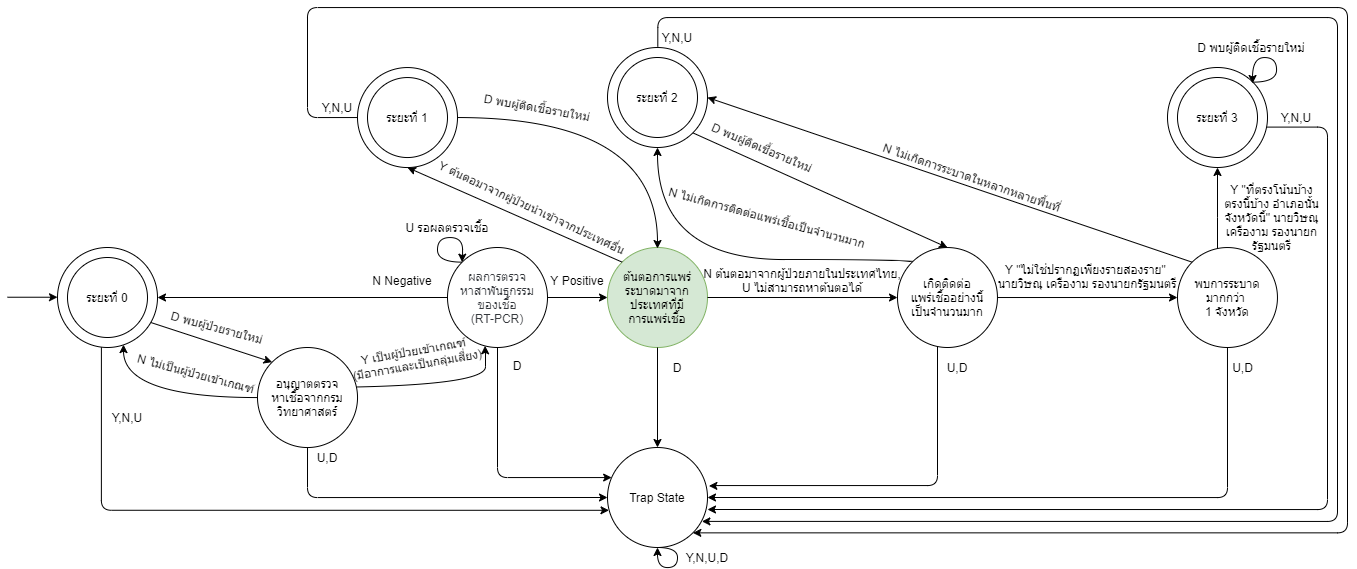

The diagram above was exported from draw.io. Its source (the exported page's mxGraphModel, read from the mxfile embedded in the PNG):
<mxGraphModel dx="2950" dy="665" grid="1" gridSize="10" guides="1" tooltips="1" connect="1" arrows="1" fold="1" page="1" pageScale="1" pageWidth="1654" pageHeight="1169" math="0" shadow="0">
  <root>
    <mxCell id="0" />
    <mxCell id="1" parent="0" />
    <mxCell id="vahx8tkQOqIb9b6XH1HL-14" value="ต้นตอการแพร่ระบาดมาจากประเทศที่มี&lt;br&gt;การแพร่เชื้อ" style="ellipse;whiteSpace=wrap;html=1;aspect=fixed;fillColor=#d5e8d4;strokeColor=#82b366;" parent="1" vertex="1">
      <mxGeometry x="560" y="700" width="100" height="100" as="geometry" />
    </mxCell>
    <mxCell id="vahx8tkQOqIb9b6XH1HL-3" value="" style="group" parent="1" vertex="1" connectable="0">
      <mxGeometry x="50" y="700" width="100" height="100" as="geometry" />
    </mxCell>
    <mxCell id="vahx8tkQOqIb9b6XH1HL-1" value="" style="ellipse;whiteSpace=wrap;html=1;aspect=fixed;" parent="vahx8tkQOqIb9b6XH1HL-3" vertex="1">
      <mxGeometry x="-40" width="100" height="100" as="geometry" />
    </mxCell>
    <mxCell id="vahx8tkQOqIb9b6XH1HL-2" value="ระยะที่ 0" style="ellipse;whiteSpace=wrap;html=1;aspect=fixed;" parent="vahx8tkQOqIb9b6XH1HL-3" vertex="1">
      <mxGeometry x="-30" y="10" width="80" height="80" as="geometry" />
    </mxCell>
    <mxCell id="vahx8tkQOqIb9b6XH1HL-34" style="edgeStyle=orthogonalEdgeStyle;rounded=0;orthogonalLoop=1;jettySize=auto;html=1;entryX=1;entryY=0.5;entryDx=0;entryDy=0;" parent="1" source="vahx8tkQOqIb9b6XH1HL-11" target="vahx8tkQOqIb9b6XH1HL-1" edge="1">
      <mxGeometry relative="1" as="geometry" />
    </mxCell>
    <mxCell id="vahx8tkQOqIb9b6XH1HL-38" style="edgeStyle=orthogonalEdgeStyle;rounded=0;orthogonalLoop=1;jettySize=auto;html=1;entryX=0;entryY=0.5;entryDx=0;entryDy=0;" parent="1" source="vahx8tkQOqIb9b6XH1HL-11" target="vahx8tkQOqIb9b6XH1HL-14" edge="1">
      <mxGeometry relative="1" as="geometry" />
    </mxCell>
    <mxCell id="vahx8tkQOqIb9b6XH1HL-55" style="edgeStyle=orthogonalEdgeStyle;rounded=1;orthogonalLoop=1;jettySize=auto;html=1;exitX=0.5;exitY=1;exitDx=0;exitDy=0;" parent="1" source="vahx8tkQOqIb9b6XH1HL-11" target="vahx8tkQOqIb9b6XH1HL-52" edge="1">
      <mxGeometry relative="1" as="geometry">
        <Array as="points">
          <mxPoint x="450" y="930" />
        </Array>
      </mxGeometry>
    </mxCell>
    <mxCell id="vahx8tkQOqIb9b6XH1HL-11" value="&lt;font color=&quot;#36393d&quot;&gt;ผลการตรวจ&lt;br&gt;หาสาพันธุกรรม&lt;br&gt;ของเชื้อ&lt;br&gt;&amp;nbsp;(RT-PCR)&amp;nbsp;&lt;/font&gt;" style="ellipse;whiteSpace=wrap;html=1;aspect=fixed;fillColor=none;" parent="1" vertex="1">
      <mxGeometry x="400" y="700" width="100" height="100" as="geometry" />
    </mxCell>
    <mxCell id="vahx8tkQOqIb9b6XH1HL-39" style="orthogonalLoop=1;jettySize=auto;html=1;entryX=0.5;entryY=1;entryDx=0;entryDy=0;exitX=0;exitY=0;exitDx=0;exitDy=0;" parent="1" source="vahx8tkQOqIb9b6XH1HL-14" target="vahx8tkQOqIb9b6XH1HL-19" edge="1">
      <mxGeometry relative="1" as="geometry" />
    </mxCell>
    <mxCell id="vahx8tkQOqIb9b6XH1HL-41" style="edgeStyle=orthogonalEdgeStyle;rounded=0;orthogonalLoop=1;jettySize=auto;html=1;exitX=1;exitY=0.5;exitDx=0;exitDy=0;entryX=0;entryY=0.5;entryDx=0;entryDy=0;" parent="1" source="vahx8tkQOqIb9b6XH1HL-14" target="vahx8tkQOqIb9b6XH1HL-15" edge="1">
      <mxGeometry relative="1" as="geometry" />
    </mxCell>
    <mxCell id="vahx8tkQOqIb9b6XH1HL-56" style="edgeStyle=orthogonalEdgeStyle;rounded=0;orthogonalLoop=1;jettySize=auto;html=1;entryX=0.5;entryY=0;entryDx=0;entryDy=0;" parent="1" source="vahx8tkQOqIb9b6XH1HL-14" target="vahx8tkQOqIb9b6XH1HL-52" edge="1">
      <mxGeometry relative="1" as="geometry" />
    </mxCell>
    <mxCell id="vahx8tkQOqIb9b6XH1HL-42" value="" style="edgeStyle=orthogonalEdgeStyle;rounded=0;orthogonalLoop=1;jettySize=auto;html=1;" parent="1" source="vahx8tkQOqIb9b6XH1HL-15" target="vahx8tkQOqIb9b6XH1HL-16" edge="1">
      <mxGeometry relative="1" as="geometry" />
    </mxCell>
    <mxCell id="vahx8tkQOqIb9b6XH1HL-43" style="edgeStyle=orthogonalEdgeStyle;orthogonalLoop=1;jettySize=auto;html=1;exitX=0;exitY=0;exitDx=0;exitDy=0;entryX=0.5;entryY=1;entryDx=0;entryDy=0;curved=1;" parent="1" source="vahx8tkQOqIb9b6XH1HL-15" target="vahx8tkQOqIb9b6XH1HL-24" edge="1">
      <mxGeometry relative="1" as="geometry">
        <mxPoint x="810" y="680.04" as="targetPoint" />
        <Array as="points">
          <mxPoint x="865" y="712" />
          <mxPoint x="610" y="712" />
        </Array>
      </mxGeometry>
    </mxCell>
    <mxCell id="vahx8tkQOqIb9b6XH1HL-57" style="edgeStyle=orthogonalEdgeStyle;rounded=1;orthogonalLoop=1;jettySize=auto;html=1;entryX=1.014;entryY=0.384;entryDx=0;entryDy=0;entryPerimeter=0;" parent="1" source="vahx8tkQOqIb9b6XH1HL-15" target="vahx8tkQOqIb9b6XH1HL-52" edge="1">
      <mxGeometry relative="1" as="geometry">
        <Array as="points">
          <mxPoint x="890" y="938" />
          <mxPoint x="661" y="938" />
        </Array>
        <mxPoint x="768.7298334620741" y="930.0400000000002" as="targetPoint" />
      </mxGeometry>
    </mxCell>
    <mxCell id="vahx8tkQOqIb9b6XH1HL-15" value="เกิดติดต่อ&lt;br&gt;แพร่เชื้ออย่างนี้&lt;br&gt;เป็นจำนวนมาก" style="ellipse;whiteSpace=wrap;html=1;aspect=fixed;fillColor=none;" parent="1" vertex="1">
      <mxGeometry x="850" y="700.04" width="99.96" height="99.96" as="geometry" />
    </mxCell>
    <mxCell id="vahx8tkQOqIb9b6XH1HL-45" style="edgeStyle=orthogonalEdgeStyle;orthogonalLoop=1;jettySize=auto;html=1;entryX=0.5;entryY=1;entryDx=0;entryDy=0;curved=1;" parent="1" source="vahx8tkQOqIb9b6XH1HL-16" target="vahx8tkQOqIb9b6XH1HL-27" edge="1">
      <mxGeometry relative="1" as="geometry">
        <Array as="points">
          <mxPoint x="1170" y="670" />
          <mxPoint x="1170" y="670" />
        </Array>
      </mxGeometry>
    </mxCell>
    <mxCell id="vahx8tkQOqIb9b6XH1HL-58" style="edgeStyle=orthogonalEdgeStyle;rounded=1;orthogonalLoop=1;jettySize=auto;html=1;entryX=1;entryY=0.5;entryDx=0;entryDy=0;" parent="1" source="vahx8tkQOqIb9b6XH1HL-16" target="vahx8tkQOqIb9b6XH1HL-52" edge="1">
      <mxGeometry relative="1" as="geometry">
        <Array as="points">
          <mxPoint x="1180" y="950" />
        </Array>
        <mxPoint x="870.9600000000255" y="940.04" as="targetPoint" />
      </mxGeometry>
    </mxCell>
    <mxCell id="hSOP1vrdfnNcHXj0TsgI-6" style="orthogonalLoop=1;jettySize=auto;html=1;exitX=0;exitY=0;exitDx=0;exitDy=0;entryX=1;entryY=0.5;entryDx=0;entryDy=0;" parent="1" source="vahx8tkQOqIb9b6XH1HL-16" target="vahx8tkQOqIb9b6XH1HL-24" edge="1">
      <mxGeometry relative="1" as="geometry" />
    </mxCell>
    <mxCell id="vahx8tkQOqIb9b6XH1HL-16" value="พบการระบาดมากกว่า &lt;br&gt;1 จังหวัด" style="ellipse;whiteSpace=wrap;html=1;aspect=fixed;fillColor=none;" parent="1" vertex="1">
      <mxGeometry x="1130" y="700.04" width="99.96" height="99.96" as="geometry" />
    </mxCell>
    <mxCell id="vahx8tkQOqIb9b6XH1HL-18" value="" style="group" parent="1" vertex="1" connectable="0">
      <mxGeometry x="330" y="540.04" width="100" height="80" as="geometry" />
    </mxCell>
    <mxCell id="vahx8tkQOqIb9b6XH1HL-19" value="" style="ellipse;whiteSpace=wrap;html=1;aspect=fixed;" parent="vahx8tkQOqIb9b6XH1HL-18" vertex="1">
      <mxGeometry x="-20" y="-20" width="100" height="100" as="geometry" />
    </mxCell>
    <mxCell id="vahx8tkQOqIb9b6XH1HL-20" value="ระยะที่ 1" style="ellipse;whiteSpace=wrap;html=1;aspect=fixed;" parent="vahx8tkQOqIb9b6XH1HL-18" vertex="1">
      <mxGeometry x="-10" y="-10" width="80" height="80" as="geometry" />
    </mxCell>
    <mxCell id="vahx8tkQOqIb9b6XH1HL-23" value="" style="group" parent="1" vertex="1" connectable="0">
      <mxGeometry x="560" y="520" width="100" height="80" as="geometry" />
    </mxCell>
    <mxCell id="vahx8tkQOqIb9b6XH1HL-24" value="" style="ellipse;whiteSpace=wrap;html=1;aspect=fixed;" parent="vahx8tkQOqIb9b6XH1HL-23" vertex="1">
      <mxGeometry y="-20" width="100" height="100" as="geometry" />
    </mxCell>
    <mxCell id="vahx8tkQOqIb9b6XH1HL-25" value="ระยะที่ 2" style="ellipse;whiteSpace=wrap;html=1;aspect=fixed;" parent="vahx8tkQOqIb9b6XH1HL-23" vertex="1">
      <mxGeometry x="10" y="-10" width="80" height="80" as="geometry" />
    </mxCell>
    <mxCell id="vahx8tkQOqIb9b6XH1HL-31" style="orthogonalLoop=1;jettySize=auto;html=1;entryX=0;entryY=0;entryDx=0;entryDy=0;exitX=0.933;exitY=0.75;exitDx=0;exitDy=0;exitPerimeter=0;" parent="1" source="vahx8tkQOqIb9b6XH1HL-1" target="vahx8tkQOqIb9b6XH1HL-6" edge="1">
      <mxGeometry relative="1" as="geometry">
        <mxPoint x="263.58" y="779.97" as="targetPoint" />
        <mxPoint x="130" y="760" as="sourcePoint" />
      </mxGeometry>
    </mxCell>
    <mxCell id="vahx8tkQOqIb9b6XH1HL-32" style="edgeStyle=orthogonalEdgeStyle;orthogonalLoop=1;jettySize=auto;html=1;entryX=0.66;entryY=0.971;entryDx=0;entryDy=0;curved=1;entryPerimeter=0;" parent="1" source="vahx8tkQOqIb9b6XH1HL-6" target="vahx8tkQOqIb9b6XH1HL-1" edge="1">
      <mxGeometry relative="1" as="geometry">
        <Array as="points">
          <mxPoint x="76" y="850" />
        </Array>
      </mxGeometry>
    </mxCell>
    <mxCell id="vahx8tkQOqIb9b6XH1HL-33" style="edgeStyle=orthogonalEdgeStyle;orthogonalLoop=1;jettySize=auto;html=1;entryX=0.376;entryY=0.983;entryDx=0;entryDy=0;entryPerimeter=0;curved=1;" parent="1" target="vahx8tkQOqIb9b6XH1HL-11" edge="1">
      <mxGeometry relative="1" as="geometry">
        <mxPoint x="253.57994802463918" y="840.0344827586207" as="sourcePoint" />
        <Array as="points">
          <mxPoint x="438" y="840" />
          <mxPoint x="438" y="798" />
        </Array>
      </mxGeometry>
    </mxCell>
    <mxCell id="vahx8tkQOqIb9b6XH1HL-37" style="edgeStyle=orthogonalEdgeStyle;orthogonalLoop=1;jettySize=auto;html=1;exitX=0;exitY=0;exitDx=0;exitDy=0;curved=1;entryX=0;entryY=0;entryDx=0;entryDy=0;" parent="1" source="vahx8tkQOqIb9b6XH1HL-11" edge="1" target="vahx8tkQOqIb9b6XH1HL-11">
      <mxGeometry relative="1" as="geometry">
        <mxPoint x="412" y="712" as="targetPoint" />
        <Array as="points">
          <mxPoint x="390" y="715" />
          <mxPoint x="390" y="690" />
          <mxPoint x="415" y="690" />
          <mxPoint x="415" y="715" />
        </Array>
      </mxGeometry>
    </mxCell>
    <mxCell id="vahx8tkQOqIb9b6XH1HL-51" style="edgeStyle=orthogonalEdgeStyle;orthogonalLoop=1;jettySize=auto;html=1;exitX=1;exitY=0.5;exitDx=0;exitDy=0;curved=1;" parent="1" source="vahx8tkQOqIb9b6XH1HL-19" edge="1">
      <mxGeometry relative="1" as="geometry">
        <mxPoint x="610" y="701" as="targetPoint" />
        <Array as="points">
          <mxPoint x="610" y="570" />
        </Array>
      </mxGeometry>
    </mxCell>
    <mxCell id="vahx8tkQOqIb9b6XH1HL-52" value="Trap State" style="ellipse;whiteSpace=wrap;html=1;aspect=fixed;fillColor=none;strokeColor=#000000;" parent="1" vertex="1">
      <mxGeometry x="560" y="900" width="100" height="100" as="geometry" />
    </mxCell>
    <mxCell id="vahx8tkQOqIb9b6XH1HL-53" style="edgeStyle=orthogonalEdgeStyle;rounded=1;orthogonalLoop=1;jettySize=auto;html=1;entryX=0.015;entryY=0.628;entryDx=0;entryDy=0;entryPerimeter=0;exitX=0.439;exitY=0.998;exitDx=0;exitDy=0;exitPerimeter=0;" parent="1" target="vahx8tkQOqIb9b6XH1HL-52" edge="1" source="vahx8tkQOqIb9b6XH1HL-1">
      <mxGeometry relative="1" as="geometry">
        <mxPoint x="85" y="781" as="sourcePoint" />
        <Array as="points">
          <mxPoint x="54" y="963" />
        </Array>
        <mxPoint x="360.8799999999999" y="950.24" as="targetPoint" />
      </mxGeometry>
    </mxCell>
    <mxCell id="vahx8tkQOqIb9b6XH1HL-54" style="edgeStyle=orthogonalEdgeStyle;rounded=1;orthogonalLoop=1;jettySize=auto;html=1;entryX=0;entryY=0.5;entryDx=0;entryDy=0;" parent="1" source="vahx8tkQOqIb9b6XH1HL-6" target="vahx8tkQOqIb9b6XH1HL-52" edge="1">
      <mxGeometry relative="1" as="geometry">
        <Array as="points">
          <mxPoint x="260" y="950" />
        </Array>
        <mxPoint x="560" y="930" as="targetPoint" />
      </mxGeometry>
    </mxCell>
    <mxCell id="vahx8tkQOqIb9b6XH1HL-59" style="edgeStyle=orthogonalEdgeStyle;rounded=1;orthogonalLoop=1;jettySize=auto;html=1;entryX=1;entryY=0.62;entryDx=0;entryDy=0;entryPerimeter=0;exitX=0.988;exitY=0.596;exitDx=0;exitDy=0;exitPerimeter=0;" parent="1" target="vahx8tkQOqIb9b6XH1HL-52" edge="1" source="vahx8tkQOqIb9b6XH1HL-27">
      <mxGeometry relative="1" as="geometry">
        <mxPoint x="870" y="950.04" as="targetPoint" />
        <mxPoint x="1110.96" y="580.04" as="sourcePoint" />
        <Array as="points">
          <mxPoint x="1280" y="580" />
          <mxPoint x="1280" y="962" />
        </Array>
      </mxGeometry>
    </mxCell>
    <mxCell id="vahx8tkQOqIb9b6XH1HL-61" style="edgeStyle=orthogonalEdgeStyle;orthogonalLoop=1;jettySize=auto;html=1;entryX=1;entryY=1;entryDx=0;entryDy=0;rounded=1;exitX=0;exitY=0.5;exitDx=0;exitDy=0;" parent="1" target="vahx8tkQOqIb9b6XH1HL-52" edge="1" source="vahx8tkQOqIb9b6XH1HL-19">
      <mxGeometry relative="1" as="geometry">
        <mxPoint x="330" y="580" as="sourcePoint" />
        <Array as="points">
          <mxPoint x="260" y="570" />
          <mxPoint x="260" y="460" />
          <mxPoint x="1300" y="460" />
          <mxPoint x="1300" y="985" />
        </Array>
        <mxPoint x="318.2842712474985" y="968.3242712474982" as="targetPoint" />
      </mxGeometry>
    </mxCell>
    <mxCell id="vahx8tkQOqIb9b6XH1HL-62" value="U รอผลตรวจเชื้อ" style="text;html=1;strokeColor=none;fillColor=none;align=center;verticalAlign=middle;whiteSpace=wrap;rounded=0;" parent="1" vertex="1">
      <mxGeometry x="350" y="670" width="100" height="20" as="geometry" />
    </mxCell>
    <mxCell id="vahx8tkQOqIb9b6XH1HL-63" value="D พบผู้ติดเชื้อรายใหม่" style="text;html=1;strokeColor=none;fillColor=none;align=center;verticalAlign=middle;whiteSpace=wrap;rounded=0;rotation=10;" parent="1" vertex="1">
      <mxGeometry x="430" y="550" width="120" height="20" as="geometry" />
    </mxCell>
    <mxCell id="vahx8tkQOqIb9b6XH1HL-64" value="D พบผู้ติดเชื้อรายใหม่" style="text;html=1;strokeColor=none;fillColor=none;align=center;verticalAlign=middle;whiteSpace=wrap;rounded=0;" parent="1" vertex="1">
      <mxGeometry x="1149.04" y="490" width="110" height="20" as="geometry" />
    </mxCell>
    <mxCell id="vahx8tkQOqIb9b6XH1HL-65" value="D พบผู้ป่วยรายใหม่" style="text;html=1;strokeColor=none;fillColor=none;align=center;verticalAlign=middle;whiteSpace=wrap;rounded=0;rotation=15;" parent="1" vertex="1">
      <mxGeometry x="110" y="770.04" width="120" height="20" as="geometry" />
    </mxCell>
    <mxCell id="vahx8tkQOqIb9b6XH1HL-66" value="&lt;div&gt;N ต้นตอมาจากผู้ป่วยภายในประเทศไทย,&lt;/div&gt;&lt;div&gt;U ไม่สามารถหาต้นตอได้&lt;/div&gt;" style="text;html=1;strokeColor=none;fillColor=none;align=center;verticalAlign=middle;whiteSpace=wrap;rounded=0;" parent="1" vertex="1">
      <mxGeometry x="645" y="723" width="220" height="20" as="geometry" />
    </mxCell>
    <mxCell id="vahx8tkQOqIb9b6XH1HL-67" value="Y เป็นผู้ป่วยเข้าเกณฑ์ &lt;br&gt;(มีอาการและเป็นกลุ่มเสี่ยง)" style="text;html=1;strokeColor=none;fillColor=none;align=center;verticalAlign=middle;whiteSpace=wrap;rounded=0;rotation=-10;" parent="1" vertex="1">
      <mxGeometry x="244" y="800" width="250" height="20" as="geometry" />
    </mxCell>
    <mxCell id="vahx8tkQOqIb9b6XH1HL-68" value="Y &quot;ไม่ใช่ปรากฏเพียงรายสองราย&quot; &lt;br&gt;นายวิษณุ เครืองาม รองนายกรัฐมนตรี" style="text;html=1;strokeColor=none;fillColor=none;align=center;verticalAlign=middle;whiteSpace=wrap;rounded=0;" parent="1" vertex="1">
      <mxGeometry x="945" y="715" width="190" height="28" as="geometry" />
    </mxCell>
    <mxCell id="vahx8tkQOqIb9b6XH1HL-70" value="Y Positive" style="text;html=1;strokeColor=none;fillColor=none;align=center;verticalAlign=middle;whiteSpace=wrap;rounded=0;" parent="1" vertex="1">
      <mxGeometry x="500" y="723" width="60" height="20" as="geometry" />
    </mxCell>
    <mxCell id="vahx8tkQOqIb9b6XH1HL-71" value="Y ต้นตอมาจากผู้ป่วยนำเข้าจากประเทศอื่น" style="text;html=1;strokeColor=none;fillColor=none;align=center;verticalAlign=middle;whiteSpace=wrap;rounded=0;rotation=25;" parent="1" vertex="1">
      <mxGeometry x="370" y="650" width="230" height="20" as="geometry" />
    </mxCell>
    <mxCell id="vahx8tkQOqIb9b6XH1HL-73" value="Y &quot;ที่ตรงโน้นบ้าง ตรงนี้บ้าง อำเภอนั้น จังหวัดนี้&quot; นายวิษณุ เครืองาม รองนายกรัฐมนตรี" style="text;html=1;strokeColor=none;fillColor=none;align=center;verticalAlign=middle;whiteSpace=wrap;rounded=0;" parent="1" vertex="1">
      <mxGeometry x="1175" y="660.04" width="99.04" height="20" as="geometry" />
    </mxCell>
    <mxCell id="vahx8tkQOqIb9b6XH1HL-74" value="N Negative" style="text;html=1;strokeColor=none;fillColor=none;align=center;verticalAlign=middle;whiteSpace=wrap;rounded=0;" parent="1" vertex="1">
      <mxGeometry x="310.03" y="723" width="90" height="20" as="geometry" />
    </mxCell>
    <mxCell id="vahx8tkQOqIb9b6XH1HL-75" value="N ไม่เป็นผู้ป่วยเข้าเกณฑ์" style="text;html=1;strokeColor=none;fillColor=none;align=center;verticalAlign=middle;whiteSpace=wrap;rounded=0;rotation=15;" parent="1" vertex="1">
      <mxGeometry x="73.58" y="816.0000000000001" width="150" height="20" as="geometry" />
    </mxCell>
    <mxCell id="vahx8tkQOqIb9b6XH1HL-77" value="N ไม่เกิดการติดต่อแพร่เชื้อเป็นจำนวนมาก" style="text;html=1;strokeColor=none;fillColor=none;align=center;verticalAlign=middle;whiteSpace=wrap;rounded=0;rotation=15;" parent="1" vertex="1">
      <mxGeometry x="610" y="660.04" width="220" height="20" as="geometry" />
    </mxCell>
    <mxCell id="vahx8tkQOqIb9b6XH1HL-78" value="N ไม่เกิดการระบาดในหลากหลายพื้นที่" style="text;html=1;strokeColor=none;fillColor=none;align=center;verticalAlign=middle;whiteSpace=wrap;rounded=0;rotation=19;" parent="1" vertex="1">
      <mxGeometry x="800" y="620" width="250" height="20" as="geometry" />
    </mxCell>
    <mxCell id="vahx8tkQOqIb9b6XH1HL-79" value="Y,N,U" style="text;html=1;strokeColor=none;fillColor=none;align=center;verticalAlign=middle;whiteSpace=wrap;rounded=0;" parent="1" vertex="1">
      <mxGeometry x="60" y="860" width="40" height="20" as="geometry" />
    </mxCell>
    <mxCell id="vahx8tkQOqIb9b6XH1HL-80" value="U,D" style="text;html=1;strokeColor=none;fillColor=none;align=center;verticalAlign=middle;whiteSpace=wrap;rounded=0;" parent="1" vertex="1">
      <mxGeometry x="260" y="900.03" width="40" height="20" as="geometry" />
    </mxCell>
    <mxCell id="vahx8tkQOqIb9b6XH1HL-81" style="edgeStyle=orthogonalEdgeStyle;orthogonalLoop=1;jettySize=auto;html=1;exitX=0.5;exitY=1;exitDx=0;exitDy=0;curved=1;" parent="1" source="vahx8tkQOqIb9b6XH1HL-52" edge="1" target="vahx8tkQOqIb9b6XH1HL-52">
      <mxGeometry relative="1" as="geometry">
        <Array as="points">
          <mxPoint x="630" y="1000" />
          <mxPoint x="630" y="1020" />
          <mxPoint x="610" y="1020" />
        </Array>
        <mxPoint x="610" y="1002" as="targetPoint" />
      </mxGeometry>
    </mxCell>
    <mxCell id="vahx8tkQOqIb9b6XH1HL-82" value="Y,N,U,D" style="text;html=1;strokeColor=none;fillColor=none;align=center;verticalAlign=middle;whiteSpace=wrap;rounded=0;" parent="1" vertex="1">
      <mxGeometry x="640" y="1000" width="40" height="20" as="geometry" />
    </mxCell>
    <mxCell id="vahx8tkQOqIb9b6XH1HL-83" value="D" style="text;html=1;strokeColor=none;fillColor=none;align=center;verticalAlign=middle;whiteSpace=wrap;rounded=0;" parent="1" vertex="1">
      <mxGeometry x="450" y="808" width="40" height="20" as="geometry" />
    </mxCell>
    <mxCell id="vahx8tkQOqIb9b6XH1HL-84" value="D" style="text;html=1;strokeColor=none;fillColor=none;align=center;verticalAlign=middle;whiteSpace=wrap;rounded=0;" parent="1" vertex="1">
      <mxGeometry x="610" y="810" width="40" height="20" as="geometry" />
    </mxCell>
    <mxCell id="vahx8tkQOqIb9b6XH1HL-85" value="U,D" style="text;html=1;strokeColor=none;fillColor=none;align=center;verticalAlign=middle;whiteSpace=wrap;rounded=0;" parent="1" vertex="1">
      <mxGeometry x="890" y="810" width="40" height="20" as="geometry" />
    </mxCell>
    <mxCell id="vahx8tkQOqIb9b6XH1HL-88" value="U,D" style="text;html=1;strokeColor=none;fillColor=none;align=center;verticalAlign=middle;whiteSpace=wrap;rounded=0;" parent="1" vertex="1">
      <mxGeometry x="1156.92" y="800" width="77.07999999999993" height="40" as="geometry" />
    </mxCell>
    <mxCell id="vahx8tkQOqIb9b6XH1HL-89" value="Y,N,U" style="text;html=1;strokeColor=none;fillColor=none;align=center;verticalAlign=middle;whiteSpace=wrap;rounded=0;" parent="1" vertex="1">
      <mxGeometry x="270.03" y="550" width="40" height="20" as="geometry" />
    </mxCell>
    <mxCell id="vahx8tkQOqIb9b6XH1HL-90" value="Y,N,U" style="text;html=1;strokeColor=none;fillColor=none;align=center;verticalAlign=middle;whiteSpace=wrap;rounded=0;" parent="1" vertex="1">
      <mxGeometry x="610" y="480" width="40" height="20" as="geometry" />
    </mxCell>
    <mxCell id="vahx8tkQOqIb9b6XH1HL-91" value="Y,N,U" style="text;html=1;strokeColor=none;fillColor=none;align=center;verticalAlign=middle;whiteSpace=wrap;rounded=0;" parent="1" vertex="1">
      <mxGeometry x="1229.04" y="560" width="40" height="20" as="geometry" />
    </mxCell>
    <mxCell id="hSOP1vrdfnNcHXj0TsgI-1" value="" style="endArrow=classic;html=1;" parent="1" edge="1">
      <mxGeometry width="50" height="50" relative="1" as="geometry">
        <mxPoint x="-40" y="749.73" as="sourcePoint" />
        <mxPoint x="10" y="749.73" as="targetPoint" />
      </mxGeometry>
    </mxCell>
    <mxCell id="hSOP1vrdfnNcHXj0TsgI-2" value="D พบผู้ติดเชื้อรายใหม่" style="text;html=1;strokeColor=none;fillColor=none;align=center;verticalAlign=middle;whiteSpace=wrap;rounded=0;rotation=23;" parent="1" vertex="1">
      <mxGeometry x="645" y="590" width="140" height="20" as="geometry" />
    </mxCell>
    <mxCell id="vahx8tkQOqIb9b6XH1HL-6" value="อนุญาตตรวจ&lt;br&gt;หาเชื้อจากกรมวิทยาศาสตร์" style="ellipse;whiteSpace=wrap;html=1;aspect=fixed;" parent="1" vertex="1">
      <mxGeometry x="210" y="800" width="100.03" height="100.03" as="geometry" />
    </mxCell>
    <mxCell id="vahx8tkQOqIb9b6XH1HL-27" value="" style="ellipse;whiteSpace=wrap;html=1;aspect=fixed;" parent="1" vertex="1">
      <mxGeometry x="1120" y="520" width="100" height="100" as="geometry" />
    </mxCell>
    <mxCell id="vahx8tkQOqIb9b6XH1HL-28" value="ระยะที่ 3" style="ellipse;whiteSpace=wrap;html=1;aspect=fixed;" parent="1" vertex="1">
      <mxGeometry x="1130" y="530" width="80" height="80" as="geometry" />
    </mxCell>
    <mxCell id="vahx8tkQOqIb9b6XH1HL-49" style="edgeStyle=orthogonalEdgeStyle;orthogonalLoop=1;jettySize=auto;html=1;exitX=1;exitY=0;exitDx=0;exitDy=0;curved=1;" parent="1" source="vahx8tkQOqIb9b6XH1HL-27" edge="1">
      <mxGeometry relative="1" as="geometry">
        <mxPoint x="1205.04" y="536" as="targetPoint" />
        <Array as="points">
          <mxPoint x="1229.04" y="535" />
          <mxPoint x="1229.04" y="510" />
          <mxPoint x="1205.04" y="510" />
        </Array>
      </mxGeometry>
    </mxCell>
    <mxCell id="hSOP1vrdfnNcHXj0TsgI-8" style="orthogonalLoop=1;jettySize=auto;html=1;exitX=1;exitY=1;exitDx=0;exitDy=0;entryX=0.5;entryY=0;entryDx=0;entryDy=0;strokeColor=#000000;" parent="1" source="vahx8tkQOqIb9b6XH1HL-24" target="vahx8tkQOqIb9b6XH1HL-15" edge="1">
      <mxGeometry relative="1" as="geometry" />
    </mxCell>
    <mxCell id="vahx8tkQOqIb9b6XH1HL-60" style="edgeStyle=orthogonalEdgeStyle;rounded=1;orthogonalLoop=1;jettySize=auto;html=1;entryX=0.944;entryY=0.739;entryDx=0;entryDy=0;entryPerimeter=0;exitX=0.503;exitY=-0.009;exitDx=0;exitDy=0;exitPerimeter=0;" parent="1" source="vahx8tkQOqIb9b6XH1HL-24" target="vahx8tkQOqIb9b6XH1HL-52" edge="1">
      <mxGeometry relative="1" as="geometry">
        <Array as="points">
          <mxPoint x="610" y="470" />
          <mxPoint x="1290" y="470" />
          <mxPoint x="1290" y="974" />
        </Array>
        <mxPoint x="600" y="510" as="sourcePoint" />
        <mxPoint x="645.1999999999998" y="950.04" as="targetPoint" />
      </mxGeometry>
    </mxCell>
    <mxCell id="cDNK0penecXQU1B2aVZg-11" style="edgeStyle=none;orthogonalLoop=1;jettySize=auto;html=1;exitX=0.5;exitY=1;exitDx=0;exitDy=0;strokeColor=#000000;" edge="1" parent="1" source="vahx8tkQOqIb9b6XH1HL-66" target="vahx8tkQOqIb9b6XH1HL-66">
      <mxGeometry relative="1" as="geometry" />
    </mxCell>
  </root>
</mxGraphModel>